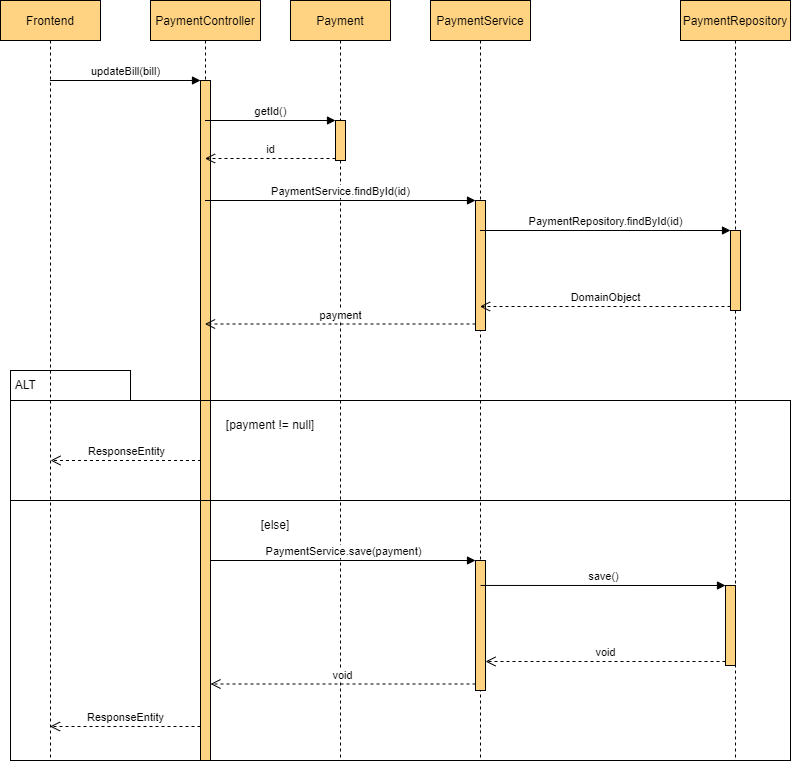

The diagram above was exported from draw.io. Its source (the exported page's mxGraphModel, read from the mxfile embedded in the PNG):
<mxGraphModel dx="1038" dy="489" grid="1" gridSize="10" guides="1" tooltips="1" connect="1" arrows="1" fold="1" page="1" pageScale="1" pageWidth="850" pageHeight="1100" math="0" shadow="0">
  <root>
    <mxCell id="0" />
    <mxCell id="1" parent="0" />
    <mxCell id="A5vS2ATc5W-uGzb-5tv5-30" value="" style="rounded=0;whiteSpace=wrap;html=1;strokeColor=#000000;fillColor=none;" parent="1" vertex="1">
      <mxGeometry x="40" y="580" width="780" height="260" as="geometry" />
    </mxCell>
    <mxCell id="3nuBFxr9cyL0pnOWT2aG-1" value="Frontend" style="shape=umlLifeline;perimeter=lifelinePerimeter;container=1;collapsible=0;recursiveResize=0;rounded=0;shadow=0;strokeWidth=1;fillColor=#ffd382;strokeColor=#000000;" parent="1" vertex="1">
      <mxGeometry x="30" y="80" width="100" height="760" as="geometry" />
    </mxCell>
    <mxCell id="A5vS2ATc5W-uGzb-5tv5-2" value="updateBill(bill)" style="html=1;verticalAlign=bottom;endArrow=block;entryX=0;entryY=0;rounded=0;" parent="1" source="3nuBFxr9cyL0pnOWT2aG-1" target="A5vS2ATc5W-uGzb-5tv5-1" edge="1">
      <mxGeometry relative="1" as="geometry">
        <mxPoint x="630" y="240" as="sourcePoint" />
      </mxGeometry>
    </mxCell>
    <mxCell id="A5vS2ATc5W-uGzb-5tv5-3" value="ResponseEntity" style="html=1;verticalAlign=bottom;endArrow=open;dashed=1;endSize=8;exitX=0;exitY=0.95;rounded=0;" parent="1" source="A5vS2ATc5W-uGzb-5tv5-1" target="3nuBFxr9cyL0pnOWT2aG-1" edge="1">
      <mxGeometry relative="1" as="geometry">
        <mxPoint x="630" y="316" as="targetPoint" />
      </mxGeometry>
    </mxCell>
    <mxCell id="A5vS2ATc5W-uGzb-5tv5-4" value="PaymentController" style="shape=umlLifeline;perimeter=lifelinePerimeter;container=1;collapsible=0;recursiveResize=0;rounded=0;shadow=0;strokeWidth=1;fillColor=#ffd382;strokeColor=#000000;" parent="1" vertex="1">
      <mxGeometry x="180" y="80" width="110" height="760" as="geometry" />
    </mxCell>
    <mxCell id="A5vS2ATc5W-uGzb-5tv5-1" value="" style="html=1;points=[];perimeter=orthogonalPerimeter;strokeColor=#000000;fillColor=#ffd382;" parent="A5vS2ATc5W-uGzb-5tv5-4" vertex="1">
      <mxGeometry x="50" y="80" width="10" height="680" as="geometry" />
    </mxCell>
    <mxCell id="A5vS2ATc5W-uGzb-5tv5-5" value="Payment" style="shape=umlLifeline;perimeter=lifelinePerimeter;container=1;collapsible=0;recursiveResize=0;rounded=0;shadow=0;strokeWidth=1;fillColor=#ffd382;strokeColor=#000000;" parent="1" vertex="1">
      <mxGeometry x="320" y="80" width="100" height="760" as="geometry" />
    </mxCell>
    <mxCell id="A5vS2ATc5W-uGzb-5tv5-10" value="" style="html=1;points=[];perimeter=orthogonalPerimeter;strokeColor=#000000;fillColor=#ffd382;" parent="A5vS2ATc5W-uGzb-5tv5-5" vertex="1">
      <mxGeometry x="45" y="120" width="10" height="40" as="geometry" />
    </mxCell>
    <mxCell id="A5vS2ATc5W-uGzb-5tv5-9" value="PaymentService" style="shape=umlLifeline;perimeter=lifelinePerimeter;container=1;collapsible=0;recursiveResize=0;rounded=0;shadow=0;strokeWidth=1;fillColor=#ffd382;strokeColor=#000000;" parent="1" vertex="1">
      <mxGeometry x="460" y="80" width="100" height="760" as="geometry" />
    </mxCell>
    <mxCell id="A5vS2ATc5W-uGzb-5tv5-13" value="" style="html=1;points=[];perimeter=orthogonalPerimeter;strokeColor=#000000;fillColor=#ffd382;" parent="A5vS2ATc5W-uGzb-5tv5-9" vertex="1">
      <mxGeometry x="45" y="200" width="10" height="130" as="geometry" />
    </mxCell>
    <mxCell id="A5vS2ATc5W-uGzb-5tv5-34" value="" style="html=1;points=[];perimeter=orthogonalPerimeter;strokeColor=#000000;fillColor=#FFD382;" parent="A5vS2ATc5W-uGzb-5tv5-9" vertex="1">
      <mxGeometry x="45" y="560" width="10" height="130" as="geometry" />
    </mxCell>
    <mxCell id="A5vS2ATc5W-uGzb-5tv5-11" value="getId()" style="html=1;verticalAlign=bottom;endArrow=block;entryX=0;entryY=0;rounded=0;" parent="1" source="A5vS2ATc5W-uGzb-5tv5-4" target="A5vS2ATc5W-uGzb-5tv5-10" edge="1">
      <mxGeometry relative="1" as="geometry">
        <mxPoint x="405" y="205" as="sourcePoint" />
      </mxGeometry>
    </mxCell>
    <mxCell id="A5vS2ATc5W-uGzb-5tv5-12" value="id" style="html=1;verticalAlign=bottom;endArrow=open;dashed=1;endSize=8;exitX=0;exitY=0.95;rounded=0;" parent="1" source="A5vS2ATc5W-uGzb-5tv5-10" target="A5vS2ATc5W-uGzb-5tv5-4" edge="1">
      <mxGeometry relative="1" as="geometry">
        <mxPoint x="405" y="281" as="targetPoint" />
      </mxGeometry>
    </mxCell>
    <mxCell id="A5vS2ATc5W-uGzb-5tv5-14" value="PaymentService.findById(id)" style="html=1;verticalAlign=bottom;endArrow=block;entryX=0;entryY=0;rounded=0;" parent="1" source="A5vS2ATc5W-uGzb-5tv5-4" target="A5vS2ATc5W-uGzb-5tv5-13" edge="1">
      <mxGeometry relative="1" as="geometry">
        <mxPoint x="530" y="280" as="sourcePoint" />
      </mxGeometry>
    </mxCell>
    <mxCell id="A5vS2ATc5W-uGzb-5tv5-15" value="payment" style="html=1;verticalAlign=bottom;endArrow=open;dashed=1;endSize=8;exitX=0;exitY=0.95;rounded=0;" parent="1" source="A5vS2ATc5W-uGzb-5tv5-13" target="A5vS2ATc5W-uGzb-5tv5-4" edge="1">
      <mxGeometry relative="1" as="geometry">
        <mxPoint x="530" y="356" as="targetPoint" />
      </mxGeometry>
    </mxCell>
    <mxCell id="A5vS2ATc5W-uGzb-5tv5-16" value="PaymentRepository" style="shape=umlLifeline;perimeter=lifelinePerimeter;container=1;collapsible=0;recursiveResize=0;rounded=0;shadow=0;strokeWidth=1;fillColor=#ffd382;strokeColor=#000000;" parent="1" vertex="1">
      <mxGeometry x="710" y="80" width="110" height="760" as="geometry" />
    </mxCell>
    <mxCell id="A5vS2ATc5W-uGzb-5tv5-19" value="" style="html=1;points=[];perimeter=orthogonalPerimeter;strokeColor=#000000;fillColor=#ffd382;" parent="A5vS2ATc5W-uGzb-5tv5-16" vertex="1">
      <mxGeometry x="50" y="230" width="10" height="80" as="geometry" />
    </mxCell>
    <mxCell id="A5vS2ATc5W-uGzb-5tv5-37" value="" style="html=1;points=[];perimeter=orthogonalPerimeter;strokeColor=#000000;fillColor=#FFD382;" parent="A5vS2ATc5W-uGzb-5tv5-16" vertex="1">
      <mxGeometry x="45" y="585" width="10" height="80" as="geometry" />
    </mxCell>
    <mxCell id="A5vS2ATc5W-uGzb-5tv5-20" value="PaymentRepository.findById(id)" style="html=1;verticalAlign=bottom;endArrow=block;entryX=0;entryY=0;rounded=0;" parent="1" source="A5vS2ATc5W-uGzb-5tv5-9" target="A5vS2ATc5W-uGzb-5tv5-19" edge="1">
      <mxGeometry relative="1" as="geometry">
        <mxPoint x="685" y="310" as="sourcePoint" />
      </mxGeometry>
    </mxCell>
    <mxCell id="A5vS2ATc5W-uGzb-5tv5-21" value="DomainObject" style="html=1;verticalAlign=bottom;endArrow=open;dashed=1;endSize=8;exitX=0;exitY=0.95;rounded=0;" parent="1" source="A5vS2ATc5W-uGzb-5tv5-19" target="A5vS2ATc5W-uGzb-5tv5-9" edge="1">
      <mxGeometry relative="1" as="geometry">
        <mxPoint x="685" y="386" as="targetPoint" />
      </mxGeometry>
    </mxCell>
    <mxCell id="A5vS2ATc5W-uGzb-5tv5-26" value="" style="rounded=0;whiteSpace=wrap;html=1;strokeColor=#000000;fillColor=none;" parent="1" vertex="1">
      <mxGeometry x="40" y="480" width="780" height="100" as="geometry" />
    </mxCell>
    <mxCell id="A5vS2ATc5W-uGzb-5tv5-28" value="&amp;nbsp;ALT" style="rounded=0;whiteSpace=wrap;html=1;strokeColor=#000000;fillColor=none;align=left;" parent="1" vertex="1">
      <mxGeometry x="40" y="450" width="120" height="30" as="geometry" />
    </mxCell>
    <mxCell id="A5vS2ATc5W-uGzb-5tv5-31" value="ResponseEntity" style="html=1;verticalAlign=bottom;endArrow=open;dashed=1;endSize=8;exitX=0;exitY=0.95;rounded=0;" parent="1" edge="1">
      <mxGeometry relative="1" as="geometry">
        <mxPoint x="80" y="539.9999999999975" as="targetPoint" />
        <mxPoint x="230.5" y="539.9999999999975" as="sourcePoint" />
      </mxGeometry>
    </mxCell>
    <mxCell id="A5vS2ATc5W-uGzb-5tv5-32" value="[payment != null]" style="text;html=1;strokeColor=none;fillColor=none;align=center;verticalAlign=middle;whiteSpace=wrap;rounded=0;" parent="1" vertex="1">
      <mxGeometry x="250" y="490" width="100" height="30" as="geometry" />
    </mxCell>
    <mxCell id="A5vS2ATc5W-uGzb-5tv5-33" value="[else]" style="text;html=1;strokeColor=none;fillColor=none;align=center;verticalAlign=middle;whiteSpace=wrap;rounded=0;" parent="1" vertex="1">
      <mxGeometry x="270" y="590" width="70" height="30" as="geometry" />
    </mxCell>
    <mxCell id="A5vS2ATc5W-uGzb-5tv5-35" value="PaymentService.save(payment)" style="html=1;verticalAlign=bottom;endArrow=block;entryX=0;entryY=0;rounded=0;" parent="1" source="A5vS2ATc5W-uGzb-5tv5-1" target="A5vS2ATc5W-uGzb-5tv5-34" edge="1">
      <mxGeometry relative="1" as="geometry">
        <mxPoint x="435" y="640" as="sourcePoint" />
      </mxGeometry>
    </mxCell>
    <mxCell id="A5vS2ATc5W-uGzb-5tv5-36" value="void" style="html=1;verticalAlign=bottom;endArrow=open;dashed=1;endSize=8;exitX=0;exitY=0.95;rounded=0;" parent="1" source="A5vS2ATc5W-uGzb-5tv5-34" target="A5vS2ATc5W-uGzb-5tv5-1" edge="1">
      <mxGeometry relative="1" as="geometry">
        <mxPoint x="435" y="716" as="targetPoint" />
      </mxGeometry>
    </mxCell>
    <mxCell id="A5vS2ATc5W-uGzb-5tv5-38" value="save()" style="html=1;verticalAlign=bottom;endArrow=block;entryX=0;entryY=0;rounded=0;exitX=0.5;exitY=0.192;exitDx=0;exitDy=0;exitPerimeter=0;" parent="1" source="A5vS2ATc5W-uGzb-5tv5-34" target="A5vS2ATc5W-uGzb-5tv5-37" edge="1">
      <mxGeometry relative="1" as="geometry">
        <mxPoint x="685" y="665" as="sourcePoint" />
      </mxGeometry>
    </mxCell>
    <mxCell id="A5vS2ATc5W-uGzb-5tv5-39" value="void" style="html=1;verticalAlign=bottom;endArrow=open;dashed=1;endSize=8;exitX=0;exitY=0.95;rounded=0;" parent="1" source="A5vS2ATc5W-uGzb-5tv5-37" target="A5vS2ATc5W-uGzb-5tv5-34" edge="1">
      <mxGeometry relative="1" as="geometry">
        <mxPoint x="685" y="741" as="targetPoint" />
      </mxGeometry>
    </mxCell>
  </root>
</mxGraphModel>